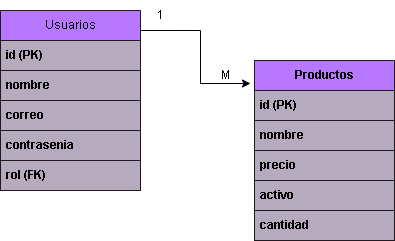

The diagram above was exported from draw.io. Its source (the exported page's mxGraphModel, read from the mxfile embedded in the PNG):
<mxGraphModel dx="1120" dy="426" grid="1" gridSize="10" guides="1" tooltips="1" connect="1" arrows="1" fold="1" page="1" pageScale="1" pageWidth="827" pageHeight="1169" math="0" shadow="0">
  <root>
    <mxCell id="0" />
    <mxCell id="1" parent="0" />
    <mxCell id="kiIym4AZiNrPiwaGnf-z-5" value="Usuarios" style="swimlane;fontStyle=0;childLayout=stackLayout;horizontal=1;startSize=30;horizontalStack=0;resizeParent=1;resizeParentMax=0;resizeLast=0;collapsible=1;marginBottom=0;whiteSpace=wrap;html=1;fillColor=#B778FF;strokeColor=#21191F;" parent="1" vertex="1">
      <mxGeometry x="160" y="180" width="140" height="180" as="geometry">
        <mxRectangle x="414" y="230" width="90" height="30" as="alternateBounds" />
      </mxGeometry>
    </mxCell>
    <mxCell id="kiIym4AZiNrPiwaGnf-z-6" value="&lt;b&gt;id (PK)&lt;/b&gt;" style="text;strokeColor=#21191F;fillColor=#B6AABF;align=left;verticalAlign=middle;spacingLeft=4;spacingRight=4;overflow=hidden;points=[[0,0.5],[1,0.5]];portConstraint=eastwest;rotatable=0;whiteSpace=wrap;html=1;" parent="kiIym4AZiNrPiwaGnf-z-5" vertex="1">
      <mxGeometry y="30" width="140" height="30" as="geometry" />
    </mxCell>
    <mxCell id="kiIym4AZiNrPiwaGnf-z-7" value="&lt;b&gt;nombre&lt;/b&gt;" style="text;strokeColor=#21191F;fillColor=#B6AABF;align=left;verticalAlign=middle;spacingLeft=4;spacingRight=4;overflow=hidden;points=[[0,0.5],[1,0.5]];portConstraint=eastwest;rotatable=0;whiteSpace=wrap;html=1;" parent="kiIym4AZiNrPiwaGnf-z-5" vertex="1">
      <mxGeometry y="60" width="140" height="30" as="geometry" />
    </mxCell>
    <mxCell id="kiIym4AZiNrPiwaGnf-z-11" value="&lt;b&gt;correo&lt;/b&gt;" style="text;strokeColor=#21191F;fillColor=#B6AABF;align=left;verticalAlign=middle;spacingLeft=4;spacingRight=4;overflow=hidden;points=[[0,0.5],[1,0.5]];portConstraint=eastwest;rotatable=0;whiteSpace=wrap;html=1;" parent="kiIym4AZiNrPiwaGnf-z-5" vertex="1">
      <mxGeometry y="90" width="140" height="30" as="geometry" />
    </mxCell>
    <mxCell id="kiIym4AZiNrPiwaGnf-z-12" value="&lt;b&gt;contrasenia&lt;/b&gt;" style="text;strokeColor=#21191F;fillColor=#B6AABF;align=left;verticalAlign=middle;spacingLeft=4;spacingRight=4;overflow=hidden;points=[[0,0.5],[1,0.5]];portConstraint=eastwest;rotatable=0;whiteSpace=wrap;html=1;" parent="kiIym4AZiNrPiwaGnf-z-5" vertex="1">
      <mxGeometry y="120" width="140" height="30" as="geometry" />
    </mxCell>
    <mxCell id="kiIym4AZiNrPiwaGnf-z-8" value="&lt;b&gt;rol (FK)&lt;/b&gt;" style="text;strokeColor=#21191F;fillColor=#B6AABF;align=left;verticalAlign=middle;spacingLeft=4;spacingRight=4;overflow=hidden;points=[[0,0.5],[1,0.5]];portConstraint=eastwest;rotatable=0;whiteSpace=wrap;html=1;" parent="kiIym4AZiNrPiwaGnf-z-5" vertex="1">
      <mxGeometry y="150" width="140" height="30" as="geometry" />
    </mxCell>
    <mxCell id="kiIym4AZiNrPiwaGnf-z-19" value="&lt;b&gt;Productos&lt;/b&gt;" style="swimlane;fontStyle=0;childLayout=stackLayout;horizontal=1;startSize=30;horizontalStack=0;resizeParent=1;resizeParentMax=0;resizeLast=0;collapsible=1;marginBottom=0;whiteSpace=wrap;html=1;fillColor=#B778FF;strokeColor=#21191F;" parent="1" vertex="1">
      <mxGeometry x="414" y="230" width="140" height="180" as="geometry" />
    </mxCell>
    <mxCell id="kiIym4AZiNrPiwaGnf-z-20" value="&lt;b&gt;id (PK)&lt;/b&gt;" style="text;strokeColor=#21191F;fillColor=#B6AABF;align=left;verticalAlign=middle;spacingLeft=4;spacingRight=4;overflow=hidden;points=[[0,0.5],[1,0.5]];portConstraint=eastwest;rotatable=0;whiteSpace=wrap;html=1;" parent="kiIym4AZiNrPiwaGnf-z-19" vertex="1">
      <mxGeometry y="30" width="140" height="30" as="geometry" />
    </mxCell>
    <mxCell id="kiIym4AZiNrPiwaGnf-z-21" value="&lt;b&gt;nombre&lt;/b&gt;" style="text;strokeColor=#21191F;fillColor=#B6AABF;align=left;verticalAlign=middle;spacingLeft=4;spacingRight=4;overflow=hidden;points=[[0,0.5],[1,0.5]];portConstraint=eastwest;rotatable=0;whiteSpace=wrap;html=1;" parent="kiIym4AZiNrPiwaGnf-z-19" vertex="1">
      <mxGeometry y="60" width="140" height="30" as="geometry" />
    </mxCell>
    <mxCell id="kiIym4AZiNrPiwaGnf-z-23" value="&lt;b&gt;precio&lt;/b&gt;" style="text;strokeColor=#21191F;fillColor=#B6AABF;align=left;verticalAlign=middle;spacingLeft=4;spacingRight=4;overflow=hidden;points=[[0,0.5],[1,0.5]];portConstraint=eastwest;rotatable=0;whiteSpace=wrap;html=1;" parent="kiIym4AZiNrPiwaGnf-z-19" vertex="1">
      <mxGeometry y="90" width="140" height="30" as="geometry" />
    </mxCell>
    <mxCell id="kiIym4AZiNrPiwaGnf-z-24" value="&lt;b&gt;activo&lt;/b&gt;" style="text;strokeColor=#21191F;fillColor=#B6AABF;align=left;verticalAlign=middle;spacingLeft=4;spacingRight=4;overflow=hidden;points=[[0,0.5],[1,0.5]];portConstraint=eastwest;rotatable=0;whiteSpace=wrap;html=1;" parent="kiIym4AZiNrPiwaGnf-z-19" vertex="1">
      <mxGeometry y="120" width="140" height="30" as="geometry" />
    </mxCell>
    <mxCell id="kiIym4AZiNrPiwaGnf-z-22" value="&lt;b&gt;cantidad&lt;/b&gt;" style="text;strokeColor=#21191F;fillColor=#B6AABF;align=left;verticalAlign=middle;spacingLeft=4;spacingRight=4;overflow=hidden;points=[[0,0.5],[1,0.5]];portConstraint=eastwest;rotatable=0;whiteSpace=wrap;html=1;" parent="kiIym4AZiNrPiwaGnf-z-19" vertex="1">
      <mxGeometry y="150" width="140" height="30" as="geometry" />
    </mxCell>
    <mxCell id="kiIym4AZiNrPiwaGnf-z-25" value="" style="endArrow=classic;html=1;rounded=0;exitX=1;exitY=0.111;exitDx=0;exitDy=0;exitPerimeter=0;" parent="1" source="kiIym4AZiNrPiwaGnf-z-5" edge="1">
      <mxGeometry width="50" height="50" relative="1" as="geometry">
        <mxPoint x="320" y="252.5" as="sourcePoint" />
        <mxPoint x="410" y="253" as="targetPoint" />
        <Array as="points">
          <mxPoint x="360" y="200" />
          <mxPoint x="360" y="253" />
        </Array>
      </mxGeometry>
    </mxCell>
    <mxCell id="kiIym4AZiNrPiwaGnf-z-34" value="M" style="text;html=1;align=center;verticalAlign=middle;whiteSpace=wrap;rounded=0;" parent="1" vertex="1">
      <mxGeometry x="360" y="230" width="50" height="30" as="geometry" />
    </mxCell>
    <mxCell id="kiIym4AZiNrPiwaGnf-z-35" value="1" style="text;html=1;align=center;verticalAlign=middle;whiteSpace=wrap;rounded=0;" parent="1" vertex="1">
      <mxGeometry x="290" y="170" width="60" height="30" as="geometry" />
    </mxCell>
  </root>
</mxGraphModel>